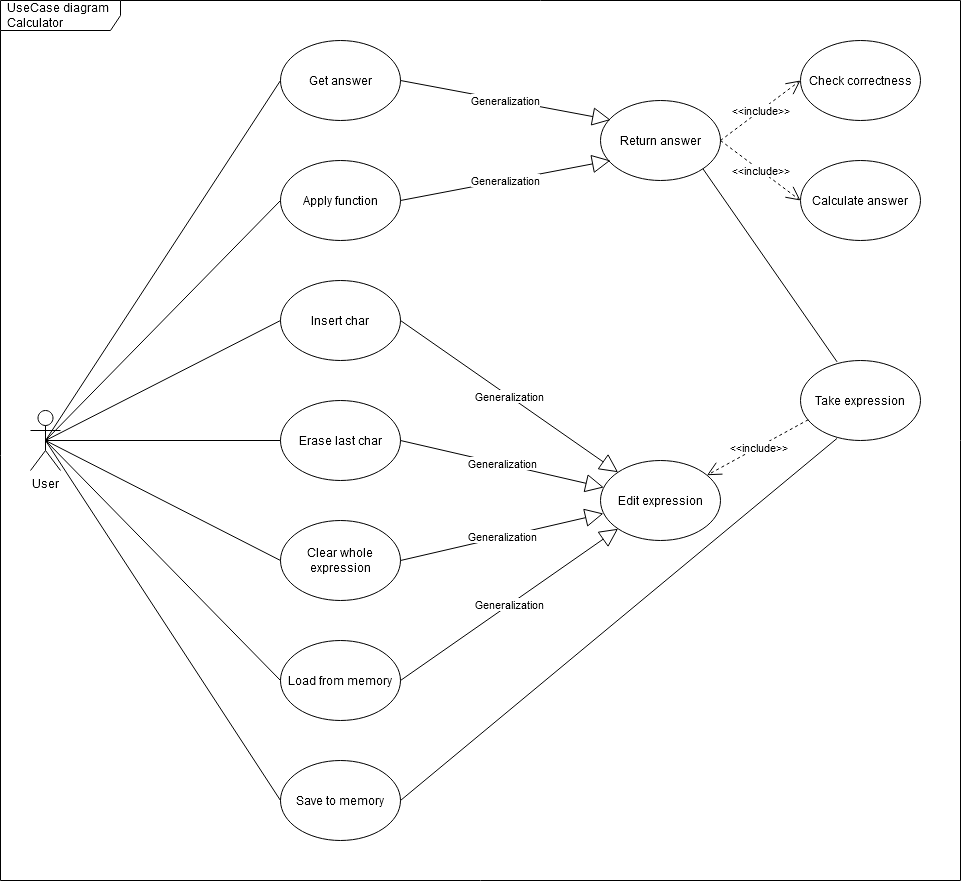

The diagram above was exported from draw.io. Its source (the exported page's mxGraphModel, read from the mxfile embedded in the PNG):
<mxGraphModel dx="1240" dy="560" grid="1" gridSize="10" guides="1" tooltips="1" connect="1" arrows="1" fold="1" page="1" pageScale="1" pageWidth="1169" pageHeight="827" background="#ffffff" math="0" shadow="0">
  <root>
    <mxCell id="0" />
    <mxCell id="1" parent="0" />
    <mxCell id="7gerAbuXOHPmLfuVebGS-1" value="Get answer" style="ellipse;whiteSpace=wrap;html=1;" parent="1" vertex="1">
      <mxGeometry x="280" y="40" width="120" height="80" as="geometry" />
    </mxCell>
    <mxCell id="7gerAbuXOHPmLfuVebGS-2" value="Apply function" style="ellipse;whiteSpace=wrap;html=1;" parent="1" vertex="1">
      <mxGeometry x="280" y="160" width="120" height="80" as="geometry" />
    </mxCell>
    <mxCell id="7gerAbuXOHPmLfuVebGS-3" value="Insert char" style="ellipse;whiteSpace=wrap;html=1;" parent="1" vertex="1">
      <mxGeometry x="280" y="280" width="120" height="80" as="geometry" />
    </mxCell>
    <mxCell id="7gerAbuXOHPmLfuVebGS-4" value="Erase last char" style="ellipse;whiteSpace=wrap;html=1;" parent="1" vertex="1">
      <mxGeometry x="280" y="400" width="120" height="80" as="geometry" />
    </mxCell>
    <mxCell id="7gerAbuXOHPmLfuVebGS-5" value="Clear whole expression" style="ellipse;whiteSpace=wrap;html=1;" parent="1" vertex="1">
      <mxGeometry x="280" y="520" width="120" height="80" as="geometry" />
    </mxCell>
    <mxCell id="7gerAbuXOHPmLfuVebGS-6" value="Load from memory" style="ellipse;whiteSpace=wrap;html=1;" parent="1" vertex="1">
      <mxGeometry x="280" y="640" width="120" height="80" as="geometry" />
    </mxCell>
    <mxCell id="7gerAbuXOHPmLfuVebGS-7" value="Save to memory" style="ellipse;whiteSpace=wrap;html=1;" parent="1" vertex="1">
      <mxGeometry x="280" y="760" width="120" height="80" as="geometry" />
    </mxCell>
    <mxCell id="7gerAbuXOHPmLfuVebGS-8" value="Return answer" style="ellipse;whiteSpace=wrap;html=1;" parent="1" vertex="1">
      <mxGeometry x="600" y="100" width="120" height="80" as="geometry" />
    </mxCell>
    <mxCell id="7gerAbuXOHPmLfuVebGS-9" value="Check correctness" style="ellipse;whiteSpace=wrap;html=1;" parent="1" vertex="1">
      <mxGeometry x="800" y="40" width="120" height="80" as="geometry" />
    </mxCell>
    <mxCell id="7gerAbuXOHPmLfuVebGS-10" value="Calculate answer" style="ellipse;whiteSpace=wrap;html=1;" parent="1" vertex="1">
      <mxGeometry x="800" y="160" width="120" height="80" as="geometry" />
    </mxCell>
    <mxCell id="7gerAbuXOHPmLfuVebGS-11" value="Edit expression" style="ellipse;whiteSpace=wrap;html=1;" parent="1" vertex="1">
      <mxGeometry x="600" y="460" width="120" height="80" as="geometry" />
    </mxCell>
    <mxCell id="7gerAbuXOHPmLfuVebGS-12" value="User" style="shape=umlActor;verticalLabelPosition=bottom;verticalAlign=top;html=1;outlineConnect=0;" parent="1" vertex="1">
      <mxGeometry x="30" y="410" width="30" height="60" as="geometry" />
    </mxCell>
    <mxCell id="7gerAbuXOHPmLfuVebGS-13" value="" style="endArrow=none;html=1;rounded=0;entryX=0.5;entryY=0.5;entryDx=0;entryDy=0;entryPerimeter=0;exitX=0;exitY=0.5;exitDx=0;exitDy=0;" parent="1" source="7gerAbuXOHPmLfuVebGS-1" target="7gerAbuXOHPmLfuVebGS-12" edge="1">
      <mxGeometry width="50" height="50" relative="1" as="geometry">
        <mxPoint x="390" y="510" as="sourcePoint" />
        <mxPoint x="440" y="460" as="targetPoint" />
      </mxGeometry>
    </mxCell>
    <mxCell id="7gerAbuXOHPmLfuVebGS-14" value="" style="endArrow=none;html=1;rounded=0;exitX=0.5;exitY=0.5;exitDx=0;exitDy=0;exitPerimeter=0;entryX=0;entryY=0.5;entryDx=0;entryDy=0;" parent="1" source="7gerAbuXOHPmLfuVebGS-12" target="7gerAbuXOHPmLfuVebGS-2" edge="1">
      <mxGeometry width="50" height="50" relative="1" as="geometry">
        <mxPoint x="390" y="400" as="sourcePoint" />
        <mxPoint x="440" y="350" as="targetPoint" />
      </mxGeometry>
    </mxCell>
    <mxCell id="7gerAbuXOHPmLfuVebGS-15" value="" style="endArrow=none;html=1;rounded=0;exitX=0.5;exitY=0.5;exitDx=0;exitDy=0;exitPerimeter=0;entryX=0;entryY=0.5;entryDx=0;entryDy=0;" parent="1" source="7gerAbuXOHPmLfuVebGS-12" target="7gerAbuXOHPmLfuVebGS-3" edge="1">
      <mxGeometry width="50" height="50" relative="1" as="geometry">
        <mxPoint x="390" y="400" as="sourcePoint" />
        <mxPoint x="440" y="350" as="targetPoint" />
      </mxGeometry>
    </mxCell>
    <mxCell id="7gerAbuXOHPmLfuVebGS-16" value="" style="endArrow=none;html=1;rounded=0;entryX=0;entryY=0.5;entryDx=0;entryDy=0;exitX=0.5;exitY=0.5;exitDx=0;exitDy=0;exitPerimeter=0;" parent="1" source="7gerAbuXOHPmLfuVebGS-12" target="7gerAbuXOHPmLfuVebGS-4" edge="1">
      <mxGeometry width="50" height="50" relative="1" as="geometry">
        <mxPoint x="80" y="440" as="sourcePoint" />
        <mxPoint x="440" y="350" as="targetPoint" />
      </mxGeometry>
    </mxCell>
    <mxCell id="7gerAbuXOHPmLfuVebGS-17" value="" style="endArrow=none;html=1;rounded=0;exitX=0.5;exitY=0.5;exitDx=0;exitDy=0;exitPerimeter=0;entryX=0;entryY=0.5;entryDx=0;entryDy=0;" parent="1" source="7gerAbuXOHPmLfuVebGS-12" target="7gerAbuXOHPmLfuVebGS-5" edge="1">
      <mxGeometry width="50" height="50" relative="1" as="geometry">
        <mxPoint x="390" y="400" as="sourcePoint" />
        <mxPoint x="440" y="350" as="targetPoint" />
      </mxGeometry>
    </mxCell>
    <mxCell id="7gerAbuXOHPmLfuVebGS-18" value="" style="endArrow=none;html=1;rounded=0;entryX=0;entryY=0.5;entryDx=0;entryDy=0;exitX=0.5;exitY=0.5;exitDx=0;exitDy=0;exitPerimeter=0;" parent="1" source="7gerAbuXOHPmLfuVebGS-12" target="7gerAbuXOHPmLfuVebGS-6" edge="1">
      <mxGeometry width="50" height="50" relative="1" as="geometry">
        <mxPoint x="80" y="440" as="sourcePoint" />
        <mxPoint x="440" y="610" as="targetPoint" />
      </mxGeometry>
    </mxCell>
    <mxCell id="7gerAbuXOHPmLfuVebGS-19" value="" style="endArrow=none;html=1;rounded=0;entryX=0;entryY=0.5;entryDx=0;entryDy=0;exitX=0.5;exitY=0.5;exitDx=0;exitDy=0;exitPerimeter=0;" parent="1" source="7gerAbuXOHPmLfuVebGS-12" target="7gerAbuXOHPmLfuVebGS-7" edge="1">
      <mxGeometry width="50" height="50" relative="1" as="geometry">
        <mxPoint x="10" y="450" as="sourcePoint" />
        <mxPoint x="440" y="610" as="targetPoint" />
      </mxGeometry>
    </mxCell>
    <mxCell id="7gerAbuXOHPmLfuVebGS-20" value="Generalization" style="endArrow=block;endSize=16;endFill=0;html=1;rounded=0;entryX=0.085;entryY=0.243;entryDx=0;entryDy=0;exitX=1;exitY=0.5;exitDx=0;exitDy=0;entryPerimeter=0;" parent="1" source="7gerAbuXOHPmLfuVebGS-1" target="7gerAbuXOHPmLfuVebGS-8" edge="1">
      <mxGeometry width="160" relative="1" as="geometry">
        <mxPoint x="330" y="460" as="sourcePoint" />
        <mxPoint x="490" y="460" as="targetPoint" />
      </mxGeometry>
    </mxCell>
    <mxCell id="7gerAbuXOHPmLfuVebGS-21" value="Generalization" style="endArrow=block;endSize=16;endFill=0;html=1;rounded=0;exitX=1;exitY=0.5;exitDx=0;exitDy=0;entryX=0.083;entryY=0.75;entryDx=0;entryDy=0;entryPerimeter=0;" parent="1" source="7gerAbuXOHPmLfuVebGS-2" target="7gerAbuXOHPmLfuVebGS-8" edge="1">
      <mxGeometry width="160" relative="1" as="geometry">
        <mxPoint x="330" y="260" as="sourcePoint" />
        <mxPoint x="490" y="260" as="targetPoint" />
      </mxGeometry>
    </mxCell>
    <mxCell id="7gerAbuXOHPmLfuVebGS-22" value="&amp;lt;&amp;lt;include&amp;gt;&amp;gt;" style="endArrow=open;endSize=12;dashed=1;html=1;rounded=0;exitX=1;exitY=0.5;exitDx=0;exitDy=0;entryX=0;entryY=0.5;entryDx=0;entryDy=0;" parent="1" source="7gerAbuXOHPmLfuVebGS-8" target="7gerAbuXOHPmLfuVebGS-10" edge="1">
      <mxGeometry width="160" relative="1" as="geometry">
        <mxPoint x="530" y="320" as="sourcePoint" />
        <mxPoint x="690" y="320" as="targetPoint" />
      </mxGeometry>
    </mxCell>
    <mxCell id="7gerAbuXOHPmLfuVebGS-23" value="&amp;lt;&amp;lt;include&amp;gt;&amp;gt;" style="endArrow=open;endSize=12;dashed=1;html=1;rounded=0;entryX=0;entryY=0.5;entryDx=0;entryDy=0;exitX=1;exitY=0.5;exitDx=0;exitDy=0;" parent="1" source="7gerAbuXOHPmLfuVebGS-8" target="7gerAbuXOHPmLfuVebGS-9" edge="1">
      <mxGeometry width="160" relative="1" as="geometry">
        <mxPoint x="530" y="260" as="sourcePoint" />
        <mxPoint x="690" y="260" as="targetPoint" />
      </mxGeometry>
    </mxCell>
    <mxCell id="7gerAbuXOHPmLfuVebGS-24" value="Generalization" style="endArrow=block;endSize=16;endFill=0;html=1;rounded=0;exitX=1;exitY=0.5;exitDx=0;exitDy=0;entryX=0;entryY=0;entryDx=0;entryDy=0;" parent="1" source="7gerAbuXOHPmLfuVebGS-3" target="7gerAbuXOHPmLfuVebGS-11" edge="1">
      <mxGeometry width="160" relative="1" as="geometry">
        <mxPoint x="330" y="380" as="sourcePoint" />
        <mxPoint x="490" y="380" as="targetPoint" />
      </mxGeometry>
    </mxCell>
    <mxCell id="7gerAbuXOHPmLfuVebGS-25" value="Generalization" style="endArrow=block;endSize=16;endFill=0;html=1;rounded=0;exitX=1;exitY=0.5;exitDx=0;exitDy=0;" parent="1" source="7gerAbuXOHPmLfuVebGS-4" target="7gerAbuXOHPmLfuVebGS-11" edge="1">
      <mxGeometry width="160" relative="1" as="geometry">
        <mxPoint x="330" y="380" as="sourcePoint" />
        <mxPoint x="490" y="380" as="targetPoint" />
      </mxGeometry>
    </mxCell>
    <mxCell id="7gerAbuXOHPmLfuVebGS-26" value="Generalization" style="endArrow=block;endSize=16;endFill=0;html=1;rounded=0;exitX=1;exitY=0.5;exitDx=0;exitDy=0;entryX=0.024;entryY=0.663;entryDx=0;entryDy=0;entryPerimeter=0;" parent="1" source="7gerAbuXOHPmLfuVebGS-5" target="7gerAbuXOHPmLfuVebGS-11" edge="1">
      <mxGeometry width="160" relative="1" as="geometry">
        <mxPoint x="330" y="530" as="sourcePoint" />
        <mxPoint x="490" y="530" as="targetPoint" />
      </mxGeometry>
    </mxCell>
    <mxCell id="7gerAbuXOHPmLfuVebGS-27" value="Generalization" style="endArrow=block;endSize=16;endFill=0;html=1;rounded=0;exitX=1;exitY=0.5;exitDx=0;exitDy=0;entryX=0;entryY=1;entryDx=0;entryDy=0;" parent="1" source="7gerAbuXOHPmLfuVebGS-6" target="7gerAbuXOHPmLfuVebGS-11" edge="1">
      <mxGeometry width="160" relative="1" as="geometry">
        <mxPoint x="330" y="530" as="sourcePoint" />
        <mxPoint x="630" y="530" as="targetPoint" />
      </mxGeometry>
    </mxCell>
    <mxCell id="7gerAbuXOHPmLfuVebGS-28" value="Take expression" style="ellipse;whiteSpace=wrap;html=1;" parent="1" vertex="1">
      <mxGeometry x="800" y="360" width="120" height="80" as="geometry" />
    </mxCell>
    <mxCell id="7gerAbuXOHPmLfuVebGS-33" value="&amp;lt;&amp;lt;include&amp;gt;&amp;gt;" style="endArrow=open;endSize=12;dashed=1;html=1;rounded=0;exitX=0.065;exitY=0.74;exitDx=0;exitDy=0;exitPerimeter=0;" parent="1" source="7gerAbuXOHPmLfuVebGS-28" target="7gerAbuXOHPmLfuVebGS-11" edge="1">
      <mxGeometry width="160" relative="1" as="geometry">
        <mxPoint x="780" y="450" as="sourcePoint" />
        <mxPoint x="860" y="510" as="targetPoint" />
      </mxGeometry>
    </mxCell>
    <mxCell id="qqSSvpabbM9nYe-l8XoF-1" value="" style="endArrow=none;html=1;rounded=0;entryX=1;entryY=1;entryDx=0;entryDy=0;exitX=0.305;exitY=0.017;exitDx=0;exitDy=0;exitPerimeter=0;" parent="1" source="7gerAbuXOHPmLfuVebGS-28" target="7gerAbuXOHPmLfuVebGS-8" edge="1">
      <mxGeometry width="50" height="50" relative="1" as="geometry">
        <mxPoint x="720" y="320" as="sourcePoint" />
        <mxPoint x="770" y="270" as="targetPoint" />
      </mxGeometry>
    </mxCell>
    <mxCell id="qqSSvpabbM9nYe-l8XoF-2" value="" style="endArrow=none;html=1;rounded=0;entryX=0.305;entryY=0.973;entryDx=0;entryDy=0;entryPerimeter=0;exitX=1;exitY=0.5;exitDx=0;exitDy=0;" parent="1" source="7gerAbuXOHPmLfuVebGS-7" target="7gerAbuXOHPmLfuVebGS-28" edge="1">
      <mxGeometry width="50" height="50" relative="1" as="geometry">
        <mxPoint x="720" y="680" as="sourcePoint" />
        <mxPoint x="770" y="630" as="targetPoint" />
      </mxGeometry>
    </mxCell>
    <mxCell id="voHk9ldqD97tWuakTFtS-1" value="UseCase diagram Calculator" style="shape=umlFrame;whiteSpace=wrap;html=1;width=120;height=30;boundedLbl=1;verticalAlign=middle;align=left;spacingLeft=5;" vertex="1" parent="1">
      <mxGeometry width="960" height="880" as="geometry" />
    </mxCell>
  </root>
</mxGraphModel>